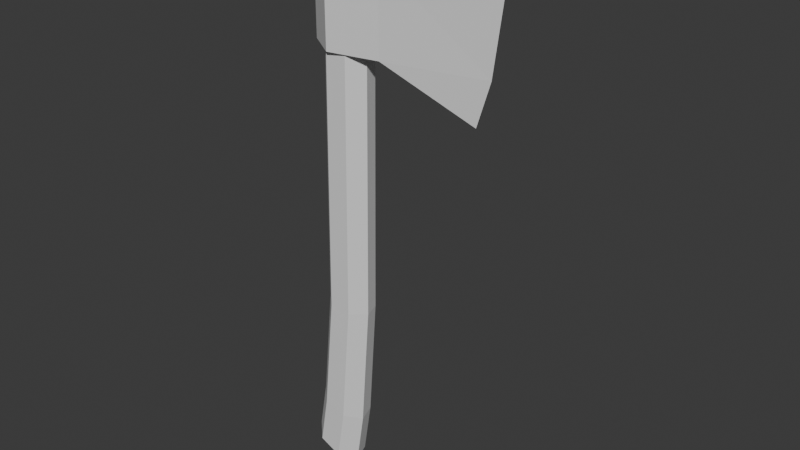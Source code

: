 # Source: model_002.blend  (saved by Blender 5.2.45; exported with 4.5.12 LTS)
import bpy
from mathutils import Matrix  # noqa: F401  (used for matrix-valued properties, if any)

bpy.ops.wm.read_factory_settings(use_empty=True)
scene = bpy.context.scene
scene.name = 'Scene'

# ---- collections
col_collection = bpy.data.collections.new('Collection'); scene.collection.children.link(col_collection)

# ---- materials (node trees are filled in below, after node groups)
mat_wood = bpy.data.materials.new('wood')
mat_iron = bpy.data.materials.new('iron')

# ---- material node trees
mat_wood.use_nodes = True; mat_wood.node_tree.nodes.clear()
_N = mat_wood.node_tree.nodes; _L = mat_wood.node_tree.links
n0 = _N.new('ShaderNodeBsdfPrincipled'); n0.name = 'Principled BSDF'; n0.location = (-200, 100)
n0.inputs[10].default_value = 0.005
n1 = _N.new('ShaderNodeOutputMaterial'); n1.name = 'Material Output'; n1.location = (200, 100)
_L.new(n0.outputs[0], n1.inputs[0])
n1.is_active_output = True
mat_iron.use_nodes = True; mat_iron.node_tree.nodes.clear()
_N = mat_iron.node_tree.nodes; _L = mat_iron.node_tree.links
n0 = _N.new('ShaderNodeBsdfPrincipled'); n0.name = 'Principled BSDF'; n0.location = (-200, 100)
n0.inputs[10].default_value = 0.005
n1 = _N.new('ShaderNodeOutputMaterial'); n1.name = 'Material Output'; n1.location = (200, 100)
_L.new(n0.outputs[0], n1.inputs[0])
n1.is_active_output = True

# ---- world
world_world = bpy.data.worlds.new('World'); scene.world = world_world
world_world.use_nodes = True; world_world.node_tree.nodes.clear()
_N = world_world.node_tree.nodes; _L = world_world.node_tree.links
n0 = _N.new('ShaderNodeOutputWorld'); n0.name = 'World Output'; n0.location = (200, 100)
n1 = _N.new('ShaderNodeBackground'); n1.name = 'Background'; n1.location = (-200, 100)
n1.inputs[0].default_value = (0.05088, 0.05088, 0.05088, 1.0)
_L.new(n1.outputs[0], n0.inputs[0])
n0.is_active_output = True
world_world.color = (0.05088, 0.05088, 0.05088)
world_world.sun_shadow_jitter_overblur = 0.0

# ---- meshes
me_cylinder = bpy.data.meshes.new('Cylinder')
me_cylinder.from_pydata([(-0.1788, 1.0, -0.9559), (0.0, 1.0, 1.0), (0.609, 0.6235, -0.9638), (0.7818, 0.6235, 1.0), (0.8036, -0.2225, -0.9657), (0.9749, -0.2225, 1.0), (0.2584, -0.901, -0.9603), (0.4339, -0.901, 1.0), (-0.6161, -0.901, -0.9515), (-0.4339, -0.901, 1.0), (-1.161, -0.2225, -0.946), (-0.9749, -0.2225, 1.0), (-0.9667, 0.6235, -0.948), (-0.7818, 0.6235, 1.0), (-0.911, 1.058, -1.905), (-0.1028, 0.6596, -1.956), (0.09686, -0.2354, -1.968), (-0.4625, -0.9531, -1.933), (-1.36, -0.9531, -1.877), (-1.919, -0.2354, -1.842), (-1.719, 0.6596, -1.854), (0.4392, -0.2354, -1.666), (0.2391, 0.6596, -1.657), (-1.581, -0.2354, -1.568), (-1.021, -0.9531, -1.595), (-0.5711, 1.058, -1.617), (-0.1215, -0.9531, -1.639), (-1.381, 0.6596, -1.578)], [], [(0, 1, 3, 2), (2, 3, 5, 4), (4, 5, 7, 6), (6, 7, 9, 8), (8, 9, 11, 10), (3, 1, 13, 11, 9, 7, 5), (10, 11, 13, 12), (12, 13, 1, 0), (22, 21, 16, 15), (14, 15, 16, 17, 18, 19, 20), (24, 23, 19, 18), (25, 22, 15, 14), (21, 26, 17, 16), (23, 27, 20, 19), (26, 24, 18, 17), (27, 25, 14, 20), (12, 0, 25, 27), (6, 8, 24, 26), (10, 12, 27, 23), (4, 6, 26, 21), (0, 2, 22, 25), (8, 10, 23, 24), (2, 4, 21, 22)])
_uv = me_cylinder.uv_layers.new(name='UVMap')
_uv.uv.foreach_set('vector', [1.0, 0.5, 1.0, 1.0, 0.8571, 1.0, 0.8571, 0.5, 0.8571, 0.5, 0.8571, 1.0, 0.7143, 1.0, 0.7143, 0.5, 0.7143, 0.5, 0.7143, 1.0, 0.5714, 1.0, 0.5714, 0.5, 0.5714, 0.5, 0.5714, 1.0, 0.4286, 1.0, 0.4286, 0.5, 0.4286, 0.5, 0.4286, 1.0, 0.2857, 1.0, 0.2857, 0.5, 0.4376, 0.3996, 0.25, 0.49, 0.06236, 0.3996, 0.01602, 0.1966, 0.1459, 0.03377, 0.3541, 0.03377, 0.484, 0.1966, 0.2857, 0.5, 0.2857, 1.0, 0.1429, 1.0, 0.1429, 0.5, 0.1429, 0.5, 0.1429, 1.0, 2.98e-08, 1.0, 2.98e-08, 0.5, 0.8571, 0.5, 0.7143, 0.5, 0.7143, 0.5, 0.8571, 0.5, 0.75, 0.49, 0.9376, 0.3996, 0.984, 0.1966, 0.8541, 0.03377, 0.6459, 0.03377, 0.516, 0.1966, 0.5624, 0.3996, 0.4286, 0.5, 0.2857, 0.5, 0.2857, 0.5, 0.4286, 0.5, 1.0, 0.5, 0.8571, 0.5, 0.8571, 0.5, 1.0, 0.5, 0.7143, 0.5, 0.5714, 0.5, 0.5714, 0.5, 0.7143, 0.5, 0.2857, 0.5, 0.1429, 0.5, 0.1429, 0.5, 0.2857, 0.5, 0.5714, 0.5, 0.4286, 0.5, 0.4286, 0.5, 0.5714, 0.5, 0.1429, 0.5, 2.98e-08, 0.5, 2.98e-08, 0.5, 0.1429, 0.5, 0.1429, 0.5, 2.98e-08, 0.5, 2.98e-08, 0.5, 0.1429, 0.5, 0.5714, 0.5, 0.4286, 0.5, 0.4286, 0.5, 0.5714, 0.5, 0.2857, 0.5, 0.1429, 0.5, 0.1429, 0.5, 0.2857, 0.5, 0.7143, 0.5, 0.5714, 0.5, 0.5714, 0.5, 0.7143, 0.5, 1.0, 0.5, 0.8571, 0.5, 0.8571, 0.5, 1.0, 0.5, 0.4286, 0.5, 0.2857, 0.5, 0.2857, 0.5, 0.4286, 0.5, 0.8571, 0.5, 0.7143, 0.5, 0.7143, 0.5, 0.8571, 0.5])
me_cylinder.materials.append(mat_wood)
me_cylinder.update()
me_cube = bpy.data.meshes.new('Cube')
me_cube.from_pydata([(-0.1684, -0.5209, -1.0), (-0.1684, -0.5209, 1.0), (-0.1684, 0.5242, -1.0), (-0.1684, 0.5242, 1.0), (3.486, 0.001679, -0.9283), (3.724, 0.001679, 0.8577), (3.507, 0.001679, 2.119), (3.17, 0.001679, -1.94), (-0.9301, 0.01087, -1.0), (-0.9301, 0.01087, 1.0), (1.029, 0.3092, -1.0), (1.029, 0.3092, 1.0), (1.029, -0.3059, -1.0), (1.029, -0.3059, 1.0)], [], [(1, 3, 9), (10, 11, 5, 4), (6, 11, 13), (12, 13, 1, 0), (11, 3, 1, 13), (2, 0, 8), (3, 2, 8, 9), (0, 1, 9, 8), (5, 11, 6), (2, 10, 12, 0), (4, 5, 13, 12), (2, 3, 11, 10), (10, 7, 12), (13, 5, 6), (4, 12, 7), (10, 4, 7)])
_uv = me_cube.uv_layers.new(name='UVMap')
_uv.uv.foreach_set('vector', [0.875, 0.75, 0.875, 0.5, 0.875, 0.75, 0.375, 0.375, 0.625, 0.375, 0.625, 0.5, 0.375, 0.5, 0.625, 0.5, 0.75, 0.5, 0.75, 0.75, 0.375, 0.875, 0.625, 0.875, 0.625, 1.0, 0.375, 1.0, 0.75, 0.5, 0.875, 0.5, 0.875, 0.75, 0.75, 0.75, 0.125, 0.5, 0.125, 0.75, 0.125, 0.5, 0.625, 0.25, 0.375, 0.25, 0.375, 0.25, 0.625, 0.25, 0.375, 1.0, 0.625, 1.0, 0.625, 1.0, 0.375, 1.0, 0.625, 0.5, 0.625, 0.375, 0.625, 0.5, 0.125, 0.5, 0.25, 0.5, 0.25, 0.75, 0.125, 0.75, 0.375, 0.75, 0.625, 0.75, 0.625, 0.875, 0.375, 0.875, 0.375, 0.25, 0.625, 0.25, 0.625, 0.375, 0.375, 0.375, 0.25, 0.5, 0.375, 0.75, 0.25, 0.75, 0.625, 0.875, 0.625, 0.75, 0.625, 0.75, 0.375, 0.75, 0.375, 0.875, 0.375, 0.75, 0.375, 0.375, 0.375, 0.5, 0.375, 0.5])
me_cube.materials.append(mat_iron)
me_cube.update()

# ---- objects
ob_cabo = bpy.data.objects.new('cabo', me_cylinder)
ob_cube = bpy.data.objects.new('Cube', me_cube)

# ---- transforms, parenting, visibility, modifiers, constraints
ob_cabo.location = (0.0, 0.0, 1.175)
ob_cabo.scale = (0.02934, 0.02284, 0.214)
ob_cube.location = (0.0, 0.0, 1.326)
ob_cube.scale = (0.05059, 0.05059, 0.05059)

# ---- collection membership
col_collection.objects.link(ob_cabo)
col_collection.objects.link(ob_cube)

# ---- scene / render settings (as saved in the file)
scene.frame_start = 1; scene.frame_end = 250; scene.frame_set(1)
scene.render.engine = 'BLENDER_EEVEE_NEXT'
scene.render.bake_bias = 0.0
scene.render.bake_samples = 0
scene.render.compositor_device = 'GPU'
scene.eevee.use_volume_custom_range = False
scene.eevee.fast_gi_thickness_near = 0.1
scene.eevee.fast_gi_thickness_far = 0.0
scene.eevee.ray_tracing_options.screen_trace_thickness = 0.1
bpy.context.view_layer.update()

# ---- added for rendering (the .blend has no active camera and no usable light): camera, sun
cam_auto = bpy.data.cameras.new('AutoCamera')
cam_auto.lens = 50.0
cam_auto.sensor_width = 36.0
cam_auto.clip_end = 1000.0
ob_auto_camera = bpy.data.objects.new('AutoCamera', cam_auto)
scene.collection.objects.link(ob_auto_camera)
ob_auto_camera.location = (0.735658, -0.803438, 1.62934)
ob_auto_camera.rotation_euler = (1.09748, -7.21219e-08, 0.694738)
scene.camera = ob_auto_camera
light_auto_sun = bpy.data.lights.new('AutoSun', 'SUN')
light_auto_sun.energy = 3.0
light_auto_sun.angle = 0.0523599
ob_auto_sun = bpy.data.objects.new('AutoSun', light_auto_sun)
scene.collection.objects.link(ob_auto_sun)
ob_auto_sun.rotation_euler = (0.872665, 0.174533, 0.523599)
bpy.context.view_layer.update()

